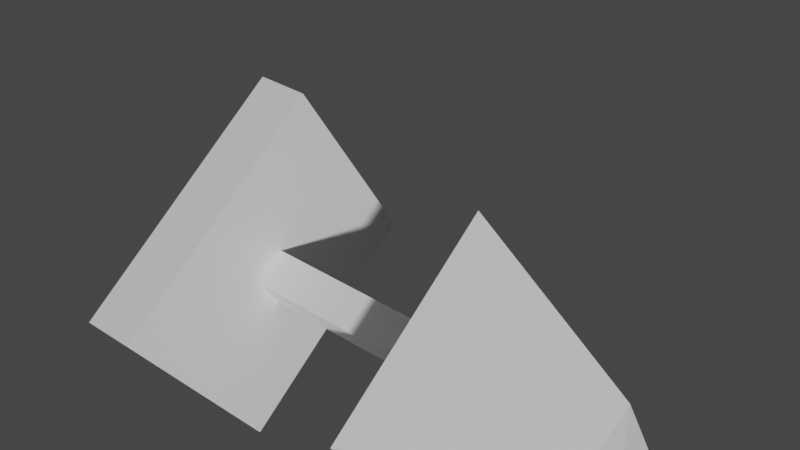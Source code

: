 # Source: 1_.blend  (saved by Blender 2.80.75; exported with 4.5.12 LTS)
import bpy
from mathutils import Matrix  # noqa: F401  (used for matrix-valued properties, if any)

bpy.ops.wm.read_factory_settings(use_empty=True)
scene = bpy.context.scene
scene.name = 'Scene'

# ---- collections
col_collection = bpy.data.collections.new('Collection'); scene.collection.children.link(col_collection)

# ---- materials (node trees are filled in below, after node groups)
mat_x = bpy.data.materials.new('材质')
mat_x.use_transparent_shadow = False

# ---- material node trees
mat_x.use_nodes = True; mat_x.node_tree.nodes.clear()
_N = mat_x.node_tree.nodes; _L = mat_x.node_tree.links
n0 = _N.new('ShaderNodeOutputMaterial'); n0.name = '材质输出'; n0.location = (300, 300)
n1 = _N.new('ShaderNodeBsdfPrincipled'); n1.name = '原理化BSDF'; n1.location = (10, 300)
n1.distribution = 'GGX'
n1.subsurface_method = 'BURLEY'
n1.inputs[3].default_value = 1.45
n1.inputs[27].default_value = (0.0, 0.0, 0.0, 1.0)
n1.inputs[28].default_value = 1.0
_L.new(n1.outputs[0], n0.inputs[0])
n0.is_active_output = True

# ---- world
world_world = bpy.data.worlds.new('World'); scene.world = world_world
world_world.use_nodes = True; world_world.node_tree.nodes.clear()
_N = world_world.node_tree.nodes; _L = world_world.node_tree.links
n0 = _N.new('ShaderNodeOutputWorld'); n0.name = 'World Output'; n0.location = (300, 300)
n1 = _N.new('ShaderNodeBackground'); n1.name = 'Background'; n1.location = (10, 300)
n1.inputs[0].default_value = (0.05088, 0.05088, 0.05088, 1.0)
_L.new(n1.outputs[0], n0.inputs[0])
n0.is_active_output = True
world_world.color = (0.05088, 0.05088, 0.05088)
world_world.use_sun_shadow = False
world_world.sun_shadow_jitter_overblur = 0.0

# ---- cameras
cam_camera = bpy.data.cameras.new('Camera')
cam_camera.clip_end = 100.0
cam_camera.lens = 47.49
cam_camera.ortho_scale = 7.314

# ---- meshes
me_x = bpy.data.meshes.new('立方体')
me_x.from_pydata([(-0.3047, 0.4233, 23.25), (0.05997, 1.506, -6.919), (-0.08806, 0.1404, 23.85), (1.27, -0.07315, -3.57), (-0.529, 0.2497, 23.01), (-1.52, 0.2837, -8.578), (-0.3123, -0.03318, 23.61), (-0.3097, -1.296, -5.23), (0.02271, 1.525, -0.9302), (1.233, -0.05494, 2.418), (-1.557, 0.3019, -2.59), (-0.3469, -1.278, 0.7588), (-0.1589, 0.352, -0.1865), (0.05997, 1.506, -6.919), (0.05776, 0.06917, 0.4131), (-0.3831, 0.1784, -0.4221), (-0.1665, -0.1044, 0.1775), (-0.3097, -1.296, -5.23), (0.02271, 1.525, -0.9302), (1.233, -0.05494, 2.418), (-1.557, 0.3019, -2.59), (-0.3469, -1.278, 0.7588), (0.8319, 0.1228, 25.53), (-0.9414, 0.551, 44.47), (-0.06484, 1.294, 23.05), (-1.404, 0.2572, 21.64), (-0.5731, 0.8361, 44.86), (-0.2725, -0.3223, 46.32), (0.09967, -0.03907, 46.09), (-0.5069, -0.9136, 24.12), (-0.1583, 0.3512, -0.1848), (0.05726, 0.06982, 0.4117), (-0.3825, 0.1776, -0.4204), (-0.1665, -0.1044, 0.1775)], [], [(8, 10, 20, 18), (5, 10, 8, 1), (7, 11, 10, 5), (1, 8, 9, 3), (3, 9, 11, 7), (5, 1, 3, 7), (7, 11, 21, 17), (11, 9, 19, 21), (8, 1, 13, 18), (10, 11, 21, 20), (30, 32, 4, 0), (12, 14, 19, 18), (15, 12, 18, 20), (16, 15, 20, 21), (14, 16, 21, 19), (9, 8, 18, 19), (33, 31, 2, 6), (31, 30, 0, 2), (0, 4, 6, 2), (32, 33, 6, 4), (29, 27, 23, 25), (22, 28, 27, 29), (25, 24, 22, 29), (25, 23, 26, 24), (26, 23, 27, 28), (24, 26, 28, 22)])
_uv = me_x.uv_layers.new(name='UV 贴图')
_uv.uv.foreach_set('vector', [0.625, 0.5, 0.625, 0.25, 0.625, 0.25, 0.625, 0.5, 0.375, 0.25, 0.625, 0.25, 0.625, 0.5, 0.375, 0.5, 0.375, 0.5, 0.625, 0.5, 0.625, 0.75, 0.375, 0.75, 0.375, 0.75, 0.625, 0.75, 0.625, 1.0, 0.375, 1.0, 0.125, 0.5, 0.375, 0.5, 0.375, 0.75, 0.125, 0.75, 0.625, 0.5, 0.875, 0.5, 0.875, 0.75, 0.625, 0.75, 0.375, 0.5, 0.625, 0.5, 0.625, 0.5, 0.375, 0.5, 0.375, 0.75, 0.375, 0.5, 0.375, 0.5, 0.375, 0.75, 0.625, 0.5, 0.375, 0.5, 0.375, 0.5, 0.625, 0.5, 0.625, 0.75, 0.625, 0.5, 0.625, 0.5, 0.625, 0.75, 0.4346, 0.03975, 0.5654, 0.03975, 0.5654, 0.03975, 0.4346, 0.03975, 0.4346, 0.03975, 0.4346, 0.2102, 0.375, 0.25, 0.375, 0.0, 0.5654, 0.03975, 0.4346, 0.03975, 0.375, 0.0, 0.625, 0.0, 0.5654, 0.2102, 0.5654, 0.03975, 0.625, 0.0, 0.625, 0.25, 0.4346, 0.2102, 0.5654, 0.2102, 0.625, 0.25, 0.375, 0.25, 0.625, 1.0, 0.625, 0.75, 0.625, 0.75, 0.625, 1.0, 0.5654, 0.2102, 0.4346, 0.2102, 0.4346, 0.2102, 0.5654, 0.2102, 0.4346, 0.2102, 0.4346, 0.03975, 0.4346, 0.03975, 0.4346, 0.2102, 0.4346, 0.03975, 0.5654, 0.03975, 0.5654, 0.2102, 0.4346, 0.2102, 0.5654, 0.03975, 0.5654, 0.2102, 0.5654, 0.2102, 0.5654, 0.03975, 0.375, 0.0, 0.625, 0.0, 0.625, 0.25, 0.375, 0.25, 0.375, 0.25, 0.625, 0.25, 0.625, 0.5, 0.375, 0.5, 0.375, 0.5, 0.625, 0.5, 0.625, 0.75, 0.375, 0.75, 0.375, 0.75, 0.625, 0.75, 0.625, 1.0, 0.375, 1.0, 0.125, 0.5, 0.375, 0.5, 0.375, 0.75, 0.125, 0.75, 0.625, 0.5, 0.875, 0.5, 0.875, 0.75, 0.625, 0.75])
me_x.materials.append(mat_x)
me_x.use_remesh_preserve_volume = False
me_x.use_remesh_preserve_attributes = False
me_x.use_mirror_vertex_groups = False
me_x.update()

# ---- objects
ob_camera = bpy.data.objects.new('Camera', cam_camera)
ob_x = bpy.data.objects.new('立方体', me_x)

# ---- transforms, parenting, visibility, modifiers, constraints
ob_camera.location = (20.41, -4.995, 11.68)
ob_camera.rotation_euler = (5.609, -0.921, 2.623)
ob_camera.lock_rotations_4d = False
ob_camera.empty_display_type = 'ARROWS'
ob_camera.color = (0.0, 0.0, 0.0, 0.0)
ob_camera.display_type = 'WIRE'
ob_camera.lineart.crease_threshold = 0.0
ob_x.location = (19.46, 1.226, 7.487)
ob_x.rotation_euler = (0.05006, 0.1021, -0.6536)
ob_x.scale = (1.0, 1.0, 0.06068)
ob_x.lineart.crease_threshold = 0.0

# ---- collection membership
col_collection.objects.link(ob_camera)
col_collection.objects.link(ob_x)

# ---- scene / render settings (as saved in the file)
scene.camera = ob_camera
scene.frame_start = 1; scene.frame_end = 250; scene.frame_set(1)
scene.render.engine = 'BLENDER_EEVEE_NEXT'
scene.cycles.use_denoising = False
scene.cycles.samples = 128
scene.cycles.sampling_pattern = 'TABULATED_SOBOL'
scene.cycles.use_adaptive_sampling = False
scene.cycles.use_light_tree = False
scene.view_settings.view_transform = 'Filmic'
bpy.context.view_layer.update()

# ---- added for rendering (the .blend has no usable light): sun
light_auto_sun = bpy.data.lights.new('AutoSun', 'SUN')
light_auto_sun.energy = 3.0
light_auto_sun.angle = 0.0523599
ob_auto_sun = bpy.data.objects.new('AutoSun', light_auto_sun)
scene.collection.objects.link(ob_auto_sun)
ob_auto_sun.rotation_euler = (0.872665, 0.174533, 0.523599)
bpy.context.view_layer.update()
